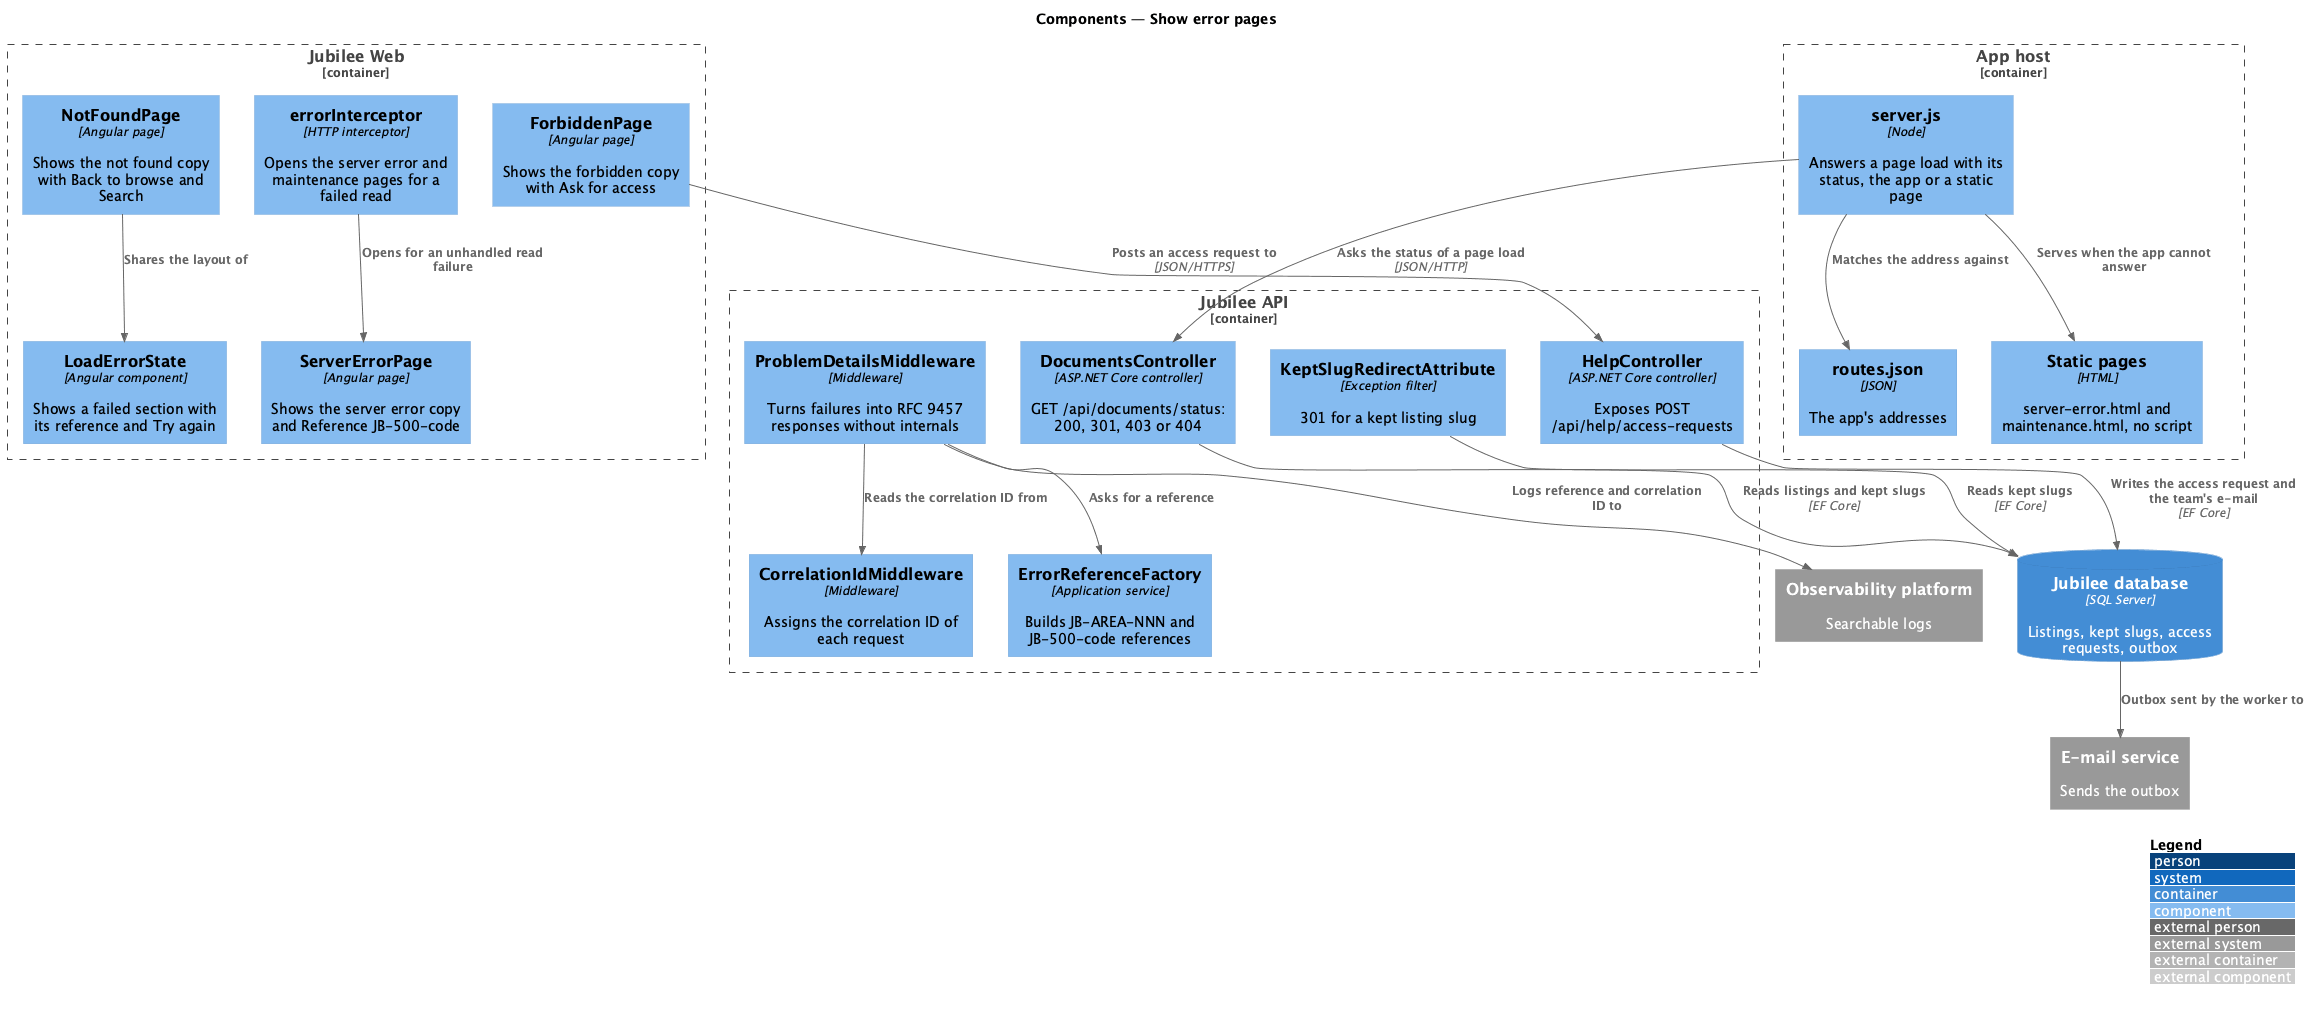

The diagram above was rendered by PlantUML. Its source (embedded in the PNG):
@startuml
!include <C4/C4_Component>
LAYOUT_WITH_LEGEND()
title Components — Show error pages
Container_Boundary(web, "Jubilee Web") {
  Component(nf, "NotFoundPage", "Angular page", "Shows the not found copy with Back to browse and Search")
  Component(fb, "ForbiddenPage", "Angular page", "Shows the forbidden copy with Ask for access")
  Component(se, "ServerErrorPage", "Angular page", "Shows the server error copy and Reference JB-500-code")
  Component(les, "LoadErrorState", "Angular component", "Shows a failed section with its reference and Try again")
  Component(interceptor, "errorInterceptor", "HTTP interceptor", "Opens the server error and maintenance pages for a failed read")
}
Container_Boundary(hostb, "App host") {
  Component(host, "server.js", "Node", "Answers a page load with its status, the app or a static page")
  Component(manifest, "routes.json", "JSON", "The app's addresses")
  Component(statics, "Static pages", "HTML", "server-error.html and maintenance.html, no script")
}
Container_Boundary(api, "Jubilee API") {
  Component(docs, "DocumentsController", "ASP.NET Core controller", "GET /api/documents/status: 200, 301, 403 or 404")
  Component(kept, "KeptSlugRedirectAttribute", "Exception filter", "301 for a kept listing slug")
  Component(corr, "CorrelationIdMiddleware", "Middleware", "Assigns the correlation ID of each request")
  Component(pd, "ProblemDetailsMiddleware", "Middleware", "Turns failures into RFC 9457 responses without internals")
  Component(ref, "ErrorReferenceFactory", "Application service", "Builds JB-AREA-NNN and JB-500-code references")
  Component(help, "HelpController", "ASP.NET Core controller", "Exposes POST /api/help/access-requests")
}
ContainerDb(db, "Jubilee database", "SQL Server", "Listings, kept slugs, access requests, outbox")
System_Ext(observability, "Observability platform", "Searchable logs")
System_Ext(email, "E-mail service", "Sends the outbox")

Rel(host, manifest, "Matches the address against")
Rel(host, docs, "Asks the status of a page load", "JSON/HTTP")
Rel(host, statics, "Serves when the app cannot answer")
Rel(interceptor, se, "Opens for an unhandled read failure")
Rel(fb, help, "Posts an access request to", "JSON/HTTPS")
Rel(nf, les, "Shares the layout of")
Rel(docs, db, "Reads listings and kept slugs", "EF Core")
Rel(kept, db, "Reads kept slugs", "EF Core")
Rel(pd, ref, "Asks for a reference")
Rel(pd, corr, "Reads the correlation ID from")
Rel(pd, observability, "Logs reference and correlation ID to")
Rel(help, db, "Writes the access request and the team's e-mail", "EF Core")
Rel(db, email, "Outbox sent by the worker to")
@enduml